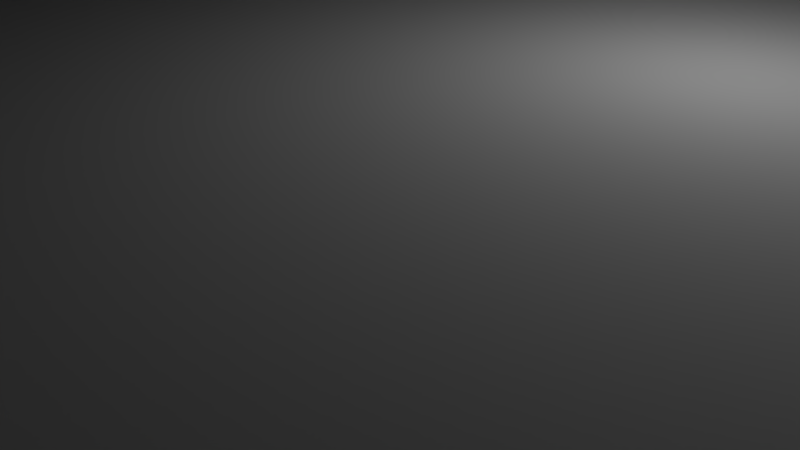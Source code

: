 # Source: launchpad.blend  (saved by Blender 2.79.0; exported with 4.5.12 LTS)
import bpy
from mathutils import Matrix  # noqa: F401  (used for matrix-valued properties, if any)

bpy.ops.wm.read_factory_settings(use_empty=True)
scene = bpy.context.scene
scene.name = 'Scene'

# ---- collections
col_collection_1 = bpy.data.collections.new('Collection 1'); scene.collection.children.link(col_collection_1)

# ---- materials (node trees are filled in below, after node groups)
mat_material_001 = bpy.data.materials.new('Material.001')
mat_material_001.alpha_threshold = 0.0
mat_material_001.use_transparent_shadow = False
mat_material_001.roughness = 0.5

# ---- material node trees

# ---- world
world_world = bpy.data.worlds.new('World'); scene.world = world_world
world_world.color = (0.05088, 0.05088, 0.05088)
world_world.use_sun_shadow = False
world_world.sun_shadow_jitter_overblur = 0.0
world_world.cycles.sampling_method = 'MANUAL'

# ---- cameras
cam_camera = bpy.data.cameras.new('Camera')
cam_camera.clip_end = 100.0
cam_camera.lens = 35.0
cam_camera.sensor_width = 32.0
cam_camera.sensor_height = 18.0
cam_camera.ortho_scale = 7.314
cam_camera.dof.focus_distance = 0.0
cam_camera.dof.aperture_fstop = 128.0

# ---- lights
light_lamp = bpy.data.lights.new('Lamp', 'POINT')
light_lamp.transmission_factor = 0.0
light_lamp.cutoff_distance = 30.0
light_lamp.energy = 100.0
light_lamp.shadow_buffer_clip_start = 1.001
light_lamp.shadow_soft_size = 0.1
light_lamp.shadow_maximum_resolution = 0.006
light_lamp.use_absolute_resolution = True

# ---- meshes
me_cube_004 = bpy.data.meshes.new('Cube.004')
me_cube_004.from_pydata([(-27.32, -27.32, -19.93), (-27.32, -27.32, 124.2), (-27.32, 27.32, -19.93), (-27.32, 27.32, 124.2), (27.32, -27.32, -19.93), (27.32, -27.32, 124.2), (27.32, 27.32, -19.93), (27.32, 27.32, 124.2)], [], [(0, 1, 3, 2), (2, 3, 7, 6), (6, 7, 5, 4), (4, 5, 1, 0), (2, 6, 4, 0), (7, 3, 1, 5)])
me_cube_004.use_remesh_preserve_volume = False
me_cube_004.use_remesh_preserve_attributes = False
me_cube_004.use_mirror_vertex_groups = False
me_cube_004.update()
me_cube_003 = bpy.data.meshes.new('Cube.003')
me_cube_003.from_pydata([(-24.37, -24.37, -0.3507), (-19.73, -19.73, 2.928), (-24.37, 24.37, -0.3507), (-19.73, 19.73, 2.928), (24.37, -24.37, -0.3507), (19.73, -19.73, 2.928), (24.37, 24.37, -0.3507), (19.73, 19.73, 2.928)], [], [(0, 1, 3, 2), (2, 3, 7, 6), (6, 7, 5, 4), (4, 5, 1, 0), (2, 6, 4, 0), (7, 3, 1, 5)])
me_cube_003.use_remesh_preserve_volume = False
me_cube_003.use_remesh_preserve_attributes = False
me_cube_003.use_mirror_vertex_groups = False
me_cube_003.update()
me_cube_001 = bpy.data.meshes.new('Cube.001')
me_cube_001.from_pydata([(-24.37, -24.37, -0.3507), (-19.73, -19.73, 2.928), (-24.37, 24.37, -0.3507), (-19.73, 19.73, 2.928), (24.37, -24.37, -0.3507), (19.73, -19.73, 2.928), (24.37, 24.37, -0.3507), (19.73, 19.73, 2.928), (36.3, 7.716, 73.55), (36.3, 7.716, -1.0), (36.3, -7.899, 73.55), (36.3, -7.899, -1.0), (21.14, 7.716, 73.55), (21.14, 7.716, -1.0), (21.14, -7.899, 73.55), (21.14, -7.899, -1.0)], [], [(0, 1, 3, 2), (2, 3, 7, 6), (6, 7, 5, 4), (4, 5, 1, 0), (2, 6, 4, 0), (7, 3, 1, 5), (13, 9, 11, 15), (13, 12, 8, 9), (15, 14, 12, 13), (11, 10, 14, 15), (8, 12, 14, 10), (9, 8, 10, 11)])
me_cube_001.materials.append(mat_material_001)
me_cube_001.use_remesh_preserve_volume = False
me_cube_001.use_remesh_preserve_attributes = False
me_cube_001.use_mirror_vertex_groups = False
me_cube_001.update()

# ---- objects
ob_building = bpy.data.objects.new('building', None)
ob_m_vehicle_bounds = bpy.data.objects.new('m_vehicle_bounds', me_cube_004)
ob_col_main = bpy.data.objects.new('col_main', me_cube_003)
ob_cube = bpy.data.objects.new('Cube', me_cube_001)
ob_lamp = bpy.data.objects.new('Lamp', light_lamp)
ob_camera = bpy.data.objects.new('Camera', cam_camera)

# ---- transforms, parenting, visibility, modifiers, constraints
ob_building.location = (0.0, 0.0, 0.0)
ob_building.empty_image_offset = (0.0, 0.0)
ob_building.lineart.crease_threshold = 0.0
ob_m_vehicle_bounds.parent = ob_building
ob_m_vehicle_bounds.location = (0.0, 0.0, 16.49)
ob_m_vehicle_bounds.scale = (0.676, 0.676, 0.676)
ob_m_vehicle_bounds.display_type = 'BOUNDS'
ob_m_vehicle_bounds.show_bounds = True
ob_m_vehicle_bounds.lineart.crease_threshold = 0.0
ob_col_main.parent = ob_building
ob_col_main.location = (0.0, 0.0, 0.0)
ob_col_main.display_type = 'WIRE'
ob_col_main.lineart.crease_threshold = 0.0
ob_cube.parent = ob_building
ob_cube.location = (0.0, 0.0, 0.0)
ob_cube.lineart.crease_threshold = 0.0
ob_lamp.location = (4.076, 1.005, 5.904)
ob_lamp.rotation_euler = (0.6503, 0.05522, 1.866)
ob_lamp.lock_rotations_4d = False
ob_lamp.empty_display_type = 'ARROWS'
ob_lamp.color = (0.0, 0.0, 0.0, 0.0)
ob_lamp.lineart.crease_threshold = 0.0
ob_camera.location = (7.481, -6.508, 5.344)
ob_camera.rotation_euler = (1.109, 0.0, 0.8149)
ob_camera.lock_rotations_4d = False
ob_camera.empty_display_type = 'ARROWS'
ob_camera.color = (0.0, 0.0, 0.0, 0.0)
ob_camera.display_type = 'WIRE'
ob_camera.lineart.crease_threshold = 0.0

# ---- collection membership
col_collection_1.objects.link(ob_building)
col_collection_1.objects.link(ob_m_vehicle_bounds)
col_collection_1.objects.link(ob_col_main)
col_collection_1.objects.link(ob_cube)
col_collection_1.objects.link(ob_lamp)
col_collection_1.objects.link(ob_camera)

# ---- scene / render settings (as saved in the file)
scene.camera = ob_camera
scene.frame_start = 1; scene.frame_end = 250; scene.frame_set(1)
scene.render.engine = 'BLENDER_EEVEE_NEXT'
scene.render.resolution_percentage = 50
scene.render.dither_intensity = 0.0
scene.cycles.use_denoising = False
scene.cycles.samples = 128
scene.cycles.sampling_pattern = 'TABULATED_SOBOL'
scene.cycles.use_adaptive_sampling = False
scene.cycles.use_light_tree = False
scene.cycles.blur_glossy = 0.0
scene.cycles.sample_clamp_indirect = 0.0
scene.view_settings.view_transform = 'Standard'
bpy.context.view_layer.update()

